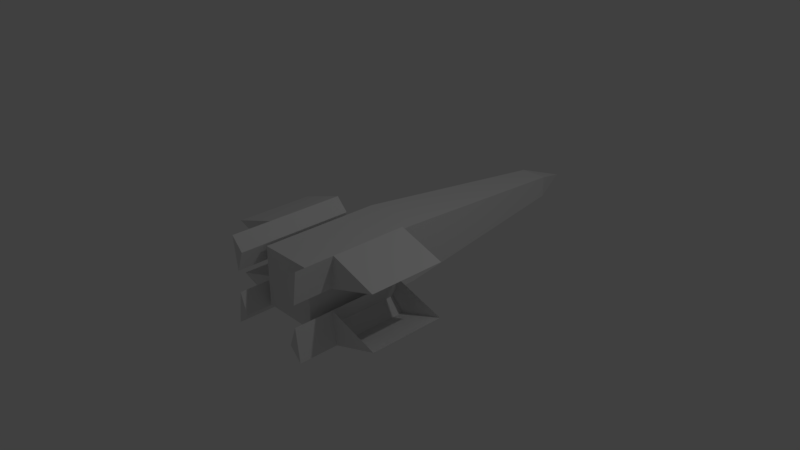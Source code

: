 # Source: xwing.blend  (saved by Blender 2.78.0; exported with 4.5.12 LTS)
import bpy
from mathutils import Matrix  # noqa: F401  (used for matrix-valued properties, if any)

bpy.ops.wm.read_factory_settings(use_empty=True)
scene = bpy.context.scene
scene.name = 'Scene'

# ---- collections
col_collection_1 = bpy.data.collections.new('Collection 1'); scene.collection.children.link(col_collection_1)

# ---- world
world_world = bpy.data.worlds.new('World'); scene.world = world_world
world_world.color = (0.05088, 0.05088, 0.05088)
world_world.use_sun_shadow = False
world_world.sun_shadow_jitter_overblur = 0.0
world_world.cycles.sampling_method = 'MANUAL'

# ---- cameras
cam_camera = bpy.data.cameras.new('Camera')
cam_camera.clip_end = 100.0
cam_camera.lens = 35.0
cam_camera.sensor_width = 32.0
cam_camera.sensor_height = 18.0
cam_camera.ortho_scale = 7.314
cam_camera.dof.focus_distance = 0.0
cam_camera.dof.aperture_fstop = 128.0

# ---- lights
light_lamp = bpy.data.lights.new('Lamp', 'POINT')
light_lamp.transmission_factor = 0.0
light_lamp.cutoff_distance = 30.0
light_lamp.energy = 100.0
light_lamp.shadow_buffer_clip_start = 1.001
light_lamp.shadow_soft_size = 0.1
light_lamp.shadow_maximum_resolution = 0.006
light_lamp.use_absolute_resolution = True

# ---- meshes
me_cube_000 = bpy.data.meshes.new('Cube.000')
me_cube_000.from_pydata([(-2.356, -0.7286, 0.7117), (-2.356, 0.008721, 0.7117), (-2.356, 1.609, 0.7117), (-1.271, 0.008721, 0.3858), (-1.271, -1.069, 0.3858), (-0.6113, -1.069, 0.6088), (-0.5469, -1.069, 0.1493), (-0.6113, 0.008721, 0.6088), (-0.5469, 0.008721, 0.1493), (-0.4403, 0.008721, 0.4361), (-0.6113, -1.614, 0.6088), (-0.5469, -1.614, 0.1493), (-0.4403, -1.614, 0.4361), (2.356, -0.7286, 0.7117), (2.356, 0.008721, 0.7117), (2.356, 1.609, 0.7117), (1.271, 0.008721, 0.3858), (1.271, -1.069, 0.3858), (0.6113, -1.069, 0.6088), (0.5469, -1.069, 0.1493), (0.6113, 0.008721, 0.6088), (0.5469, 0.008721, 0.1493), (0.4403, 0.008721, 0.4361), (0.6113, -1.614, 0.6088), (0.5469, -1.614, 0.1493), (0.4403, -1.614, 0.4361), (-2.356, -0.7286, -0.7117), (-2.356, 0.008721, -0.7117), (-2.356, 1.609, -0.7117), (-1.271, 0.008721, -0.3858), (-1.271, -1.069, -0.3858), (-0.6113, -1.069, -0.6088), (-0.5469, -1.069, -0.1493), (-0.6113, 0.008721, -0.6088), (-0.5469, 0.008721, -0.1493), (-0.4403, 0.008721, -0.4361), (-0.6113, -1.614, -0.6088), (-0.5469, -1.614, -0.1493), (-0.4403, -1.614, -0.4361), (2.356, -0.7286, -0.7117), (2.356, 0.008721, -0.7117), (2.356, 1.609, -0.7117), (1.271, 0.008721, -0.3858), (1.271, -1.069, -0.3858), (0.6113, -1.069, -0.6088), (0.5469, -1.069, -0.1493), (0.6113, 0.008721, -0.6088), (0.5469, 0.008721, -0.1493), (0.4403, 0.008721, -0.4361), (0.6113, -1.614, -0.6088), (0.5469, -1.614, -0.1493), (0.4403, -1.614, -0.4361), (-0.4, -1.284, -0.3954), (-0.4, -1.284, 0.4245), (-0.4, 0.4, -0.3954), (-0.4, 0.4, 0.4245), (0.4, -1.284, -0.3954), (0.4, -1.284, 0.4245), (0.4, 0.4, -0.3954), (0.4, 0.4, 0.4245), (-0.1937, 3.318, -0.157), (-0.1937, 3.318, 0.15), (0.1937, 3.318, -0.157), (0.1937, 3.318, 0.15), (0.0, 3.918, -0.04134)], [(0, 1), (1, 2), (4, 0), (3, 1), (6, 8), (13, 14), (14, 15), (17, 13), (16, 14), (19, 21), (26, 27), (27, 28), (30, 26), (29, 27), (32, 34), (39, 40), (40, 41), (43, 39), (42, 40), (45, 47)], [(4, 5, 7, 3), (10, 5, 6, 11), (11, 8, 9, 12), (9, 7, 10, 12), (6, 5, 4), (3, 7, 9, 8), (17, 16, 20, 18), (23, 24, 19, 18), (24, 25, 22, 21), (22, 25, 23, 20), (19, 17, 18), (16, 21, 22, 20), (30, 29, 33, 31), (36, 37, 32, 31), (37, 38, 35, 34), (35, 38, 36, 33), (32, 30, 31), (29, 34, 35, 33), (43, 44, 46, 42), (49, 44, 45, 50), (50, 47, 48, 51), (48, 46, 49, 51), (45, 44, 43), (42, 46, 48, 47), (52, 53, 55, 54), (59, 58, 62, 63), (58, 59, 57, 56), (56, 57, 53, 52), (54, 58, 56, 52), (59, 55, 53, 57), (63, 62, 64), (58, 54, 60, 62), (55, 59, 63, 61), (54, 55, 61, 60), (62, 60, 64), (61, 63, 64), (60, 61, 64), (10, 11, 12), (36, 38, 37), (49, 50, 51), (23, 25, 24)])
me_cube_000.use_remesh_preserve_volume = False
me_cube_000.use_remesh_preserve_attributes = False
me_cube_000.use_mirror_vertex_groups = False
me_cube_000.update()

# ---- objects
ob_xwing = bpy.data.objects.new('xwing', me_cube_000)
ob_lamp = bpy.data.objects.new('Lamp', light_lamp)
ob_camera = bpy.data.objects.new('Camera', cam_camera)

# ---- transforms, parenting, visibility, modifiers, constraints
ob_xwing.location = (0.0, 0.0, 0.0)
ob_xwing.lineart.crease_threshold = 0.0
ob_lamp.location = (4.076, 1.005, 5.904)
ob_lamp.rotation_euler = (0.6503, 0.05522, 1.866)
ob_lamp.lock_rotations_4d = False
ob_lamp.empty_display_type = 'ARROWS'
ob_lamp.color = (0.0, 0.0, 0.0, 0.0)
ob_lamp.lineart.crease_threshold = 0.0
ob_camera.location = (7.481, -6.508, 5.344)
ob_camera.rotation_euler = (1.109, 0.0, 0.8149)
ob_camera.lock_rotations_4d = False
ob_camera.empty_display_type = 'ARROWS'
ob_camera.color = (0.0, 0.0, 0.0, 0.0)
ob_camera.display_type = 'WIRE'
ob_camera.lineart.crease_threshold = 0.0

# ---- collection membership
col_collection_1.objects.link(ob_xwing)
col_collection_1.objects.link(ob_lamp)
col_collection_1.objects.link(ob_camera)

# ---- scene / render settings (as saved in the file)
scene.camera = ob_camera
scene.frame_start = 1; scene.frame_end = 250; scene.frame_set(1)
scene.render.engine = 'BLENDER_EEVEE_NEXT'
scene.render.resolution_percentage = 50
scene.render.dither_intensity = 0.0
scene.cycles.use_denoising = False
scene.cycles.samples = 128
scene.cycles.sampling_pattern = 'TABULATED_SOBOL'
scene.cycles.light_sampling_threshold = 0.0
scene.cycles.use_adaptive_sampling = False
scene.cycles.use_light_tree = False
scene.cycles.blur_glossy = 0.0
scene.cycles.sample_clamp_indirect = 0.0
scene.view_settings.view_transform = 'Standard'
bpy.context.view_layer.update()
